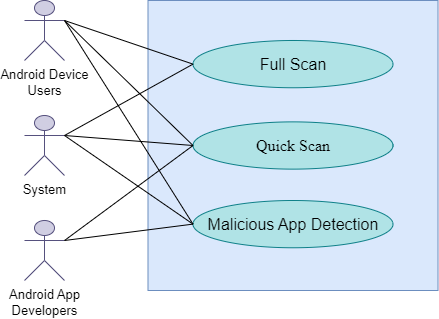

The diagram above was exported from draw.io. Its source (the exported page's mxGraphModel, read from the mxfile embedded in the PNG):
<mxGraphModel dx="842" dy="1542" grid="1" gridSize="10" guides="1" tooltips="1" connect="1" arrows="1" fold="1" page="1" pageScale="1" pageWidth="850" pageHeight="1100" math="0" shadow="0">
  <root>
    <mxCell id="0" />
    <mxCell id="1" parent="0" />
    <mxCell id="ekWfqHdSPtGrpWZHFan1-1" value="" style="whiteSpace=wrap;html=1;aspect=fixed;movable=1;resizable=1;rotatable=1;deletable=1;editable=1;locked=0;connectable=1;fillColor=#dae8fc;strokeColor=#6c8ebf;" parent="1" vertex="1">
      <mxGeometry x="253.5" y="-730" width="290" height="290" as="geometry" />
    </mxCell>
    <mxCell id="ekWfqHdSPtGrpWZHFan1-3" value="&lt;font style=&quot;font-size: 13px;&quot;&gt;Android Device&lt;/font&gt;&lt;div&gt;&lt;font style=&quot;font-size: 13px;&quot;&gt;Users&lt;/font&gt;&lt;/div&gt;" style="shape=umlActor;verticalLabelPosition=bottom;verticalAlign=top;html=1;outlineConnect=0;strokeColor=#56517e;movable=1;resizable=1;rotatable=1;deletable=1;editable=1;locked=0;connectable=1;fillColor=#d0cee2;" parent="1" vertex="1">
      <mxGeometry x="130" y="-730" width="40" height="60" as="geometry" />
    </mxCell>
    <mxCell id="ekWfqHdSPtGrpWZHFan1-6" value="" style="endArrow=none;html=1;rounded=0;entryX=1;entryY=0.3333333333333333;entryDx=0;entryDy=0;entryPerimeter=0;exitX=0;exitY=0.5;exitDx=0;exitDy=0;strokeColor=#000000;movable=1;resizable=1;rotatable=1;deletable=1;editable=1;locked=0;connectable=1;" parent="1" source="ekWfqHdSPtGrpWZHFan1-15" target="ekWfqHdSPtGrpWZHFan1-3" edge="1">
      <mxGeometry width="50" height="50" relative="1" as="geometry">
        <mxPoint x="250.49999999999977" y="-600.75" as="sourcePoint" />
        <mxPoint x="311" y="-417" as="targetPoint" />
      </mxGeometry>
    </mxCell>
    <mxCell id="ekWfqHdSPtGrpWZHFan1-13" value="&lt;font style=&quot;font-size: 13px;&quot;&gt;Android App&lt;/font&gt;&lt;div&gt;&lt;span style=&quot;font-size: 13px; background-color: initial;&quot;&gt;Developers&lt;/span&gt;&lt;/div&gt;" style="shape=umlActor;verticalLabelPosition=bottom;verticalAlign=top;html=1;outlineConnect=0;strokeColor=#56517e;movable=1;resizable=1;rotatable=1;deletable=1;editable=1;locked=0;connectable=1;fillColor=#d0cee2;" parent="1" vertex="1">
      <mxGeometry x="130" y="-510" width="40" height="60" as="geometry" />
    </mxCell>
    <mxCell id="ekWfqHdSPtGrpWZHFan1-14" value="&lt;font style=&quot;font-size: 13px;&quot;&gt;System&lt;/font&gt;" style="shape=umlActor;verticalLabelPosition=bottom;verticalAlign=top;html=1;outlineConnect=0;strokeColor=#56517e;movable=1;resizable=1;rotatable=1;deletable=1;editable=1;locked=0;connectable=1;fillColor=#d0cee2;" parent="1" vertex="1">
      <mxGeometry x="130" y="-615" width="40" height="60" as="geometry" />
    </mxCell>
    <mxCell id="ekWfqHdSPtGrpWZHFan1-15" value="&lt;font style=&quot;font-size: 16px;&quot;&gt;Full Scan&lt;/font&gt;" style="ellipse;whiteSpace=wrap;html=1;fillColor=#b0e3e6;strokeColor=#0e8088;movable=1;resizable=1;rotatable=1;deletable=1;editable=1;locked=0;connectable=1;" parent="1" vertex="1">
      <mxGeometry x="298.5" y="-690" width="200" height="47.25" as="geometry" />
    </mxCell>
    <mxCell id="ekWfqHdSPtGrpWZHFan1-16" value="&lt;span id=&quot;docs-internal-guid-96881d4e-7fff-1e06-0df4-de09e5281f5e&quot;&gt;&lt;span style=&quot;font-family: &amp;quot;Times New Roman&amp;quot;, serif; background-color: transparent; font-variant-numeric: normal; font-variant-east-asian: normal; font-variant-alternates: normal; font-variant-position: normal; font-variant-emoji: normal; vertical-align: baseline; white-space-collapse: preserve;&quot;&gt;&lt;font style=&quot;font-size: 16px;&quot;&gt;Quick Scan&lt;/font&gt;&lt;/span&gt;&lt;/span&gt;" style="ellipse;whiteSpace=wrap;html=1;fillColor=#b0e3e6;strokeColor=#0e8088;movable=1;resizable=1;rotatable=1;deletable=1;editable=1;locked=0;connectable=1;" parent="1" vertex="1">
      <mxGeometry x="298.5" y="-608.62" width="200" height="47.25" as="geometry" />
    </mxCell>
    <mxCell id="ekWfqHdSPtGrpWZHFan1-22" value="&lt;font style=&quot;font-size: 16px;&quot;&gt;Malicious App Detection&lt;/font&gt;" style="ellipse;whiteSpace=wrap;html=1;fillColor=#b0e3e6;strokeColor=#0e8088;movable=1;resizable=1;rotatable=1;deletable=1;editable=1;locked=0;connectable=1;" parent="1" vertex="1">
      <mxGeometry x="298.5" y="-530" width="200" height="47.25" as="geometry" />
    </mxCell>
    <mxCell id="ekWfqHdSPtGrpWZHFan1-24" value="" style="endArrow=none;html=1;rounded=0;exitX=1;exitY=0.3333333333333333;exitDx=0;exitDy=0;strokeColor=#000000;movable=1;resizable=1;rotatable=1;deletable=1;editable=1;locked=0;connectable=1;entryX=0;entryY=0.5;entryDx=0;entryDy=0;exitPerimeter=0;" parent="1" source="ekWfqHdSPtGrpWZHFan1-13" target="ekWfqHdSPtGrpWZHFan1-16" edge="1">
      <mxGeometry width="50" height="50" relative="1" as="geometry">
        <mxPoint x="508" y="-542" as="sourcePoint" />
        <mxPoint x="593" y="-585" as="targetPoint" />
      </mxGeometry>
    </mxCell>
    <mxCell id="GXFdGLRZcUY1V9R3fing-1" value="" style="endArrow=none;html=1;rounded=0;entryX=1;entryY=0.3333333333333333;entryDx=0;entryDy=0;entryPerimeter=0;exitX=0;exitY=0.5;exitDx=0;exitDy=0;strokeColor=#000000;movable=1;resizable=1;rotatable=1;deletable=1;editable=1;locked=0;connectable=1;" parent="1" source="ekWfqHdSPtGrpWZHFan1-16" target="ekWfqHdSPtGrpWZHFan1-3" edge="1">
      <mxGeometry width="50" height="50" relative="1" as="geometry">
        <mxPoint x="309" y="-656" as="sourcePoint" />
        <mxPoint x="224" y="-647" as="targetPoint" />
      </mxGeometry>
    </mxCell>
    <mxCell id="GXFdGLRZcUY1V9R3fing-2" value="" style="endArrow=none;html=1;rounded=0;exitX=0;exitY=0.5;exitDx=0;exitDy=0;strokeColor=#000000;movable=1;resizable=1;rotatable=1;deletable=1;editable=1;locked=0;connectable=1;entryX=1;entryY=0.3333333333333333;entryDx=0;entryDy=0;entryPerimeter=0;" parent="1" source="ekWfqHdSPtGrpWZHFan1-22" target="ekWfqHdSPtGrpWZHFan1-14" edge="1">
      <mxGeometry width="50" height="50" relative="1" as="geometry">
        <mxPoint x="509" y="-575" as="sourcePoint" />
        <mxPoint x="593" y="-613" as="targetPoint" />
      </mxGeometry>
    </mxCell>
    <mxCell id="OuIqRXzVCEvBXWXR44CN-7" value="" style="endArrow=none;html=1;rounded=0;exitX=0;exitY=0.5;exitDx=0;exitDy=0;strokeColor=#000000;movable=1;resizable=1;rotatable=1;deletable=1;editable=1;locked=0;connectable=1;entryX=1;entryY=0.3333333333333333;entryDx=0;entryDy=0;entryPerimeter=0;" edge="1" parent="1" source="ekWfqHdSPtGrpWZHFan1-15" target="ekWfqHdSPtGrpWZHFan1-14">
      <mxGeometry width="50" height="50" relative="1" as="geometry">
        <mxPoint x="509" y="-575" as="sourcePoint" />
        <mxPoint x="593" y="-613" as="targetPoint" />
      </mxGeometry>
    </mxCell>
    <mxCell id="OuIqRXzVCEvBXWXR44CN-8" value="" style="endArrow=none;html=1;rounded=0;entryX=1;entryY=0.3333333333333333;entryDx=0;entryDy=0;entryPerimeter=0;exitX=0;exitY=0.5;exitDx=0;exitDy=0;strokeColor=#000000;movable=1;resizable=1;rotatable=1;deletable=1;editable=1;locked=0;connectable=1;" edge="1" parent="1" source="ekWfqHdSPtGrpWZHFan1-22" target="ekWfqHdSPtGrpWZHFan1-3">
      <mxGeometry width="50" height="50" relative="1" as="geometry">
        <mxPoint x="308" y="-575" as="sourcePoint" />
        <mxPoint x="224" y="-660" as="targetPoint" />
      </mxGeometry>
    </mxCell>
    <mxCell id="OuIqRXzVCEvBXWXR44CN-9" value="" style="endArrow=none;html=1;rounded=0;entryX=1;entryY=0.3333333333333333;entryDx=0;entryDy=0;entryPerimeter=0;exitX=0;exitY=0.5;exitDx=0;exitDy=0;strokeColor=#000000;movable=1;resizable=1;rotatable=1;deletable=1;editable=1;locked=0;connectable=1;" edge="1" parent="1" source="ekWfqHdSPtGrpWZHFan1-22" target="ekWfqHdSPtGrpWZHFan1-13">
      <mxGeometry width="50" height="50" relative="1" as="geometry">
        <mxPoint x="308" y="-496" as="sourcePoint" />
        <mxPoint x="224" y="-660" as="targetPoint" />
      </mxGeometry>
    </mxCell>
    <mxCell id="OuIqRXzVCEvBXWXR44CN-10" value="" style="endArrow=none;html=1;rounded=0;exitX=0;exitY=0.5;exitDx=0;exitDy=0;strokeColor=#000000;movable=1;resizable=1;rotatable=1;deletable=1;editable=1;locked=0;connectable=1;entryX=1;entryY=0.3333333333333333;entryDx=0;entryDy=0;entryPerimeter=0;" edge="1" parent="1" source="ekWfqHdSPtGrpWZHFan1-16" target="ekWfqHdSPtGrpWZHFan1-14">
      <mxGeometry width="50" height="50" relative="1" as="geometry">
        <mxPoint x="308" y="-656" as="sourcePoint" />
        <mxPoint x="180" y="-585" as="targetPoint" />
      </mxGeometry>
    </mxCell>
  </root>
</mxGraphModel>